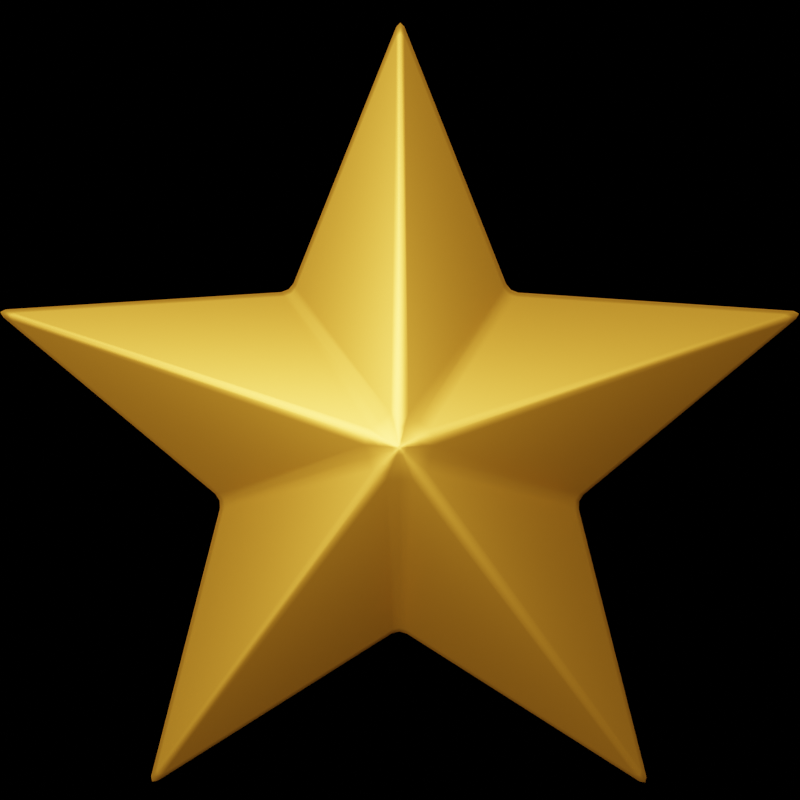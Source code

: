 # Source: star.blend  (saved by Blender 3.5.10; exported with 4.5.12 LTS)
import bpy
from mathutils import Matrix  # noqa: F401  (used for matrix-valued properties, if any)

bpy.ops.wm.read_factory_settings(use_empty=True)
scene = bpy.context.scene
scene.name = 'Scene'

# ---- materials (node trees are filled in below, after node groups)
mat_star_001 = bpy.data.materials.new('Star.001')
mat_star_001.use_transparent_shadow = False

# ---- material node trees
mat_star_001.use_nodes = True; mat_star_001.node_tree.nodes.clear()
_N = mat_star_001.node_tree.nodes; _L = mat_star_001.node_tree.links
n0 = _N.new('ShaderNodeBsdfPrincipled'); n0.name = 'Principled BSDF'; n0.location = (10, 300)
n0.distribution = 'GGX'
n0.subsurface_method = 'RANDOM_WALK_SKIN'
n0.inputs[0].default_value = (0.8, 0.3222, 0.0288, 1.0)
n0.inputs[1].default_value = 1.0
n0.inputs[3].default_value = 1.45
n0.inputs[13].default_value = 0.15
n0.inputs[27].default_value = (0.0, 0.0, 0.0, 1.0)
n0.inputs[28].default_value = 1.0
n1 = _N.new('ShaderNodeOutputMaterial'); n1.name = 'Material Output'; n1.location = (300, 300)
_L.new(n0.outputs[0], n1.inputs[0])
n1.is_active_output = True

# ---- world
world_world = bpy.data.worlds.new('World'); scene.world = world_world
world_world.use_nodes = True; world_world.node_tree.nodes.clear()
_N = world_world.node_tree.nodes; _L = world_world.node_tree.links
n0 = _N.new('ShaderNodeOutputWorld'); n0.name = 'World Output'; n0.location = (300, 300)
n1 = _N.new('ShaderNodeBackground'); n1.name = 'Background'; n1.location = (10, 300)
n1.inputs[0].default_value = (0.0, 0.0, 0.0, 0.0)
_L.new(n1.outputs[0], n0.inputs[0])
n0.is_active_output = True
world_world.color = (0.05088, 0.05088, 0.05088)
world_world.use_sun_shadow = False
world_world.sun_shadow_jitter_overblur = 0.0

# ---- cameras
cam_camera = bpy.data.cameras.new('Camera')
cam_camera.ortho_scale = 0.6
cam_camera.display_size = 1.03

# ---- lights
light_point = bpy.data.lights.new('Point', 'POINT')
light_point.transmission_factor = 0.0
light_point.energy = 5000.0
light_point.shadow_soft_size = 2.0
light_point.shadow_maximum_resolution = 0.006
light_point.use_absolute_resolution = True

# ---- meshes
me_star = bpy.data.meshes.new('Star')
me_star.from_pydata([(4.625e-08, 5.879e-08, -0.3194), (-0.004862, -0.003533, -0.3192), (-0.00601, 5.854e-08, -0.3192), (-0.004862, 0.003533, -0.3192), (-0.001857, 0.005716, -0.3192), (0.001857, 0.005716, -0.3192), (0.004862, 0.003533, -0.3192), (0.00601, 5.901e-08, -0.3192), (0.004862, -0.003533, -0.3192), (0.001857, -0.005716, -0.3192), (-0.001857, -0.005716, -0.3192), (-0.003533, -0.004862, -0.3192), (-0.005716, -0.001857, -0.3192), (-0.005716, 0.001857, -0.3192), (-0.003533, 0.004862, -0.3192), (4.584e-08, 0.00601, -0.3192), (0.003533, 0.004862, -0.3192), (0.005716, 0.001857, -0.3192), (0.005716, -0.001857, -0.3192), (0.003533, -0.004862, -0.3192), (4.633e-08, -0.00601, -0.3192), (-0.0009587, -0.002951, -0.3193), (-0.001824, -0.00251, -0.3193), (-0.00251, -0.001824, -0.3193), (-0.002951, -0.0009587, -0.3193), (-0.003102, 5.876e-08, -0.3193), (-0.002951, 0.0009588, -0.3193), (-0.00251, 0.001824, -0.3193), (-0.001824, 0.00251, -0.3193), (-0.0009587, 0.002951, -0.3193), (4.607e-08, 0.003103, -0.3193), (0.0009588, 0.002951, -0.3193), (0.001824, 0.00251, -0.3193), (0.00251, 0.001824, -0.3193), (0.002951, 0.0009588, -0.3193), (0.003103, 5.941e-08, -0.3193), (0.002951, -0.0009587, -0.3193), (0.00251, -0.001824, -0.3193), (0.001824, -0.00251, -0.3193), (0.0009588, -0.002951, -0.3193), (4.616e-08, -0.003102, -0.3193), (-0.005413, -0.01666, -0.317), (-0.02483, -0.07643, -0.3034), (-0.01512, -0.04655, -0.3102), (-0.04397, -0.06933, -0.2956), (-0.009648, -0.01513, -0.3162), (-0.0266, -0.04259, -0.3067), (-0.06072, -0.04411, -0.2899), (-0.01333, -0.009682, -0.3156), (-0.03707, -0.02693, -0.3039), (-0.07953, -0.02039, -0.2956), (-0.01737, -0.004499, -0.3162), (-0.04872, -0.01213, -0.3067), (-0.08036, 5.927e-08, -0.3034), (-0.01752, 5.814e-08, -0.317), (-0.04894, 5.871e-08, -0.3102), (-0.07953, 0.02039, -0.2956), (-0.01737, 0.004499, -0.3162), (-0.04872, 0.01213, -0.3067), (-0.06072, 0.04411, -0.2899), (-0.01333, 0.009682, -0.3156), (-0.03707, 0.02693, -0.3039), (-0.04397, 0.06933, -0.2956), (-0.009648, 0.01513, -0.3162), (-0.0266, 0.04259, -0.3067), (-0.02483, 0.07643, -0.3034), (-0.005413, 0.01666, -0.317), (-0.01512, 0.04655, -0.3102), (-0.005181, 0.08193, -0.2956), (-0.00109, 0.01791, -0.3162), (-0.003517, 0.05009, -0.3067), (0.02319, 0.07138, -0.2899), (0.00509, 0.01567, -0.3156), (0.01416, 0.04358, -0.3039), (0.05235, 0.06324, -0.2956), (0.01141, 0.01385, -0.3162), (0.03229, 0.03846, -0.3067), (0.06502, 0.04724, -0.3034), (0.01417, 0.0103, -0.317), (0.03959, 0.02877, -0.3102), (0.07632, 0.03025, -0.2956), (0.0167, 0.006573, -0.3162), (0.04655, 0.01882, -0.3067), (0.07505, 5.542e-08, -0.2899), (0.01647, 5.816e-08, -0.3156), (0.04582, 5.637e-08, -0.3039), (0.07632, -0.03025, -0.2956), (0.0167, -0.006573, -0.3162), (0.04655, -0.01882, -0.3067), (0.06502, -0.04724, -0.3034), (0.01417, -0.0103, -0.317), (0.03959, -0.02877, -0.3102), (0.05235, -0.06324, -0.2956), (0.01141, -0.01385, -0.3162), (0.03229, -0.03846, -0.3067), (0.02319, -0.07138, -0.2899), (0.00509, -0.01567, -0.3156), (0.01416, -0.04358, -0.3039), (-0.005181, -0.08193, -0.2956), (-0.00109, -0.01791, -0.3162), (-0.003517, -0.05009, -0.3067), (-0.372, -0.2946, -0.03902), (-0.3864, -0.3045, -2.98e-07), (-0.3822, -0.3016, -0.02405), (-0.409, -0.2734, -2.98e-07), (-0.3952, -0.2627, -0.03902), (-0.405, -0.2703, -0.02405), (-0.3792, -0.2755, -0.039), (-0.3937, -0.286, -2.98e-07), (-0.3894, -0.2829, -0.02404), (-1.03, -0.01072, -0.03871), (-1.07, -0.01028, -1.788e-07), (-1.058, -0.01042, -0.02396), (-1.07, 0.01028, -1.788e-07), (-1.03, 0.01072, -0.03871), (-1.058, 0.01042, -0.02396), (-1.081, 1.122e-07, -1.788e-07), (-1.041, 1.177e-07, -0.03877), (-1.069, 1.173e-07, -0.02398), (-0.3952, 0.2627, -0.03902), (-0.409, 0.2734, -2.98e-08), (-0.405, 0.2703, -0.02405), (-0.3864, 0.3045, -2.98e-08), (-0.372, 0.2946, -0.03902), (-0.3822, 0.3016, -0.02405), (-0.3792, 0.2755, -0.039), (-0.3937, 0.286, -2.98e-08), (-0.3894, 0.2829, -0.02404), (0.1653, -0.4448, -0.03902), (0.1702, -0.4616, -3.874e-07), (0.1688, -0.4567, -0.02405), (0.1336, -0.4735, -3.874e-07), (0.1278, -0.457, -0.03902), (0.1319, -0.4687, -0.02405), (0.1449, -0.4458, -0.039), (0.1504, -0.4628, -3.874e-07), (0.1488, -0.4578, -0.02404), (-0.308, -0.9827, -0.03871), (-0.3209, -1.021, -6.557e-07), (-0.3171, -1.01, -0.02396), (-0.3405, -1.015, -6.557e-07), (-0.3284, -0.976, -0.03871), (-0.3369, -1.003, -0.02396), (-0.334, -1.028, -6.557e-07), (-0.3218, -0.9903, -0.03877), (-0.3304, -1.017, -0.02398), (0.4741, 0.01972, -0.03902), (0.4916, 0.01923, -1.788e-07), (0.4865, 0.01938, -0.02405), (0.4916, -0.01923, -1.788e-07), (0.4741, -0.01972, -0.03902), (0.4865, -0.01938, -0.02405), (0.4866, 3e-08, -1.788e-07), (0.4688, 3.747e-08, -0.039), (0.4814, 3.516e-08, -0.02404), (0.8394, -0.5966, -0.03871), (0.8718, -0.6207, -4.47e-07), (0.8623, -0.6136, -0.02396), (0.8597, -0.6373, -4.768e-07), (0.8268, -0.6139, -0.03871), (0.85, -0.6305, -0.02396), (0.8744, -0.6353, -4.47e-07), (0.8424, -0.612, -0.03877), (0.865, -0.6285, -0.02398), (0.1278, 0.457, -0.03902), (0.1336, 0.4735, 0.0), (0.1319, 0.4687, -0.02405), (0.1702, 0.4616, 0.0), (0.1653, 0.4448, -0.03902), (0.1688, 0.4567, -0.02405), (0.1449, 0.4458, -0.039), (0.1504, 0.4628, 0.0), (0.1488, 0.4578, -0.02404), (0.8268, 0.6139, -0.03871), (0.8597, 0.6373, 1.192e-07), (0.85, 0.6305, -0.02396), (0.8718, 0.6207, 8.941e-08), (0.8394, 0.5966, -0.03871), (0.8623, 0.6136, -0.02396), (0.8424, 0.612, -0.03877), (0.8744, 0.6353, 8.941e-08), (0.865, 0.6285, -0.02398), (-0.3284, 0.976, -0.03871), (-0.3405, 1.015, 2.682e-07), (-0.3369, 1.003, -0.02396), (-0.3209, 1.021, 2.682e-07), (-0.308, 0.9827, -0.03871), (-0.3171, 1.01, -0.02396), (-0.3218, 0.9903, -0.03877), (-0.334, 1.028, 2.682e-07), (-0.3304, 1.017, -0.02398), (4.625e-08, -9.515e-08, 0.3194), (-0.004862, -0.003533, 0.3192), (-0.00601, -9.529e-08, 0.3192), (-0.004862, 0.003533, 0.3192), (-0.001857, 0.005716, 0.3192), (0.001857, 0.005716, 0.3192), (0.004862, 0.003533, 0.3192), (0.00601, -9.483e-08, 0.3192), (0.004862, -0.003533, 0.3192), (0.001857, -0.005716, 0.3192), (-0.001857, -0.005716, 0.3192), (-0.003533, -0.004863, 0.3192), (-0.005716, -0.001857, 0.3192), (-0.005716, 0.001857, 0.3192), (-0.003533, 0.004862, 0.3192), (4.584e-08, 0.00601, 0.3192), (0.003533, 0.004862, 0.3192), (0.005716, 0.001857, 0.3192), (0.005716, -0.001857, 0.3192), (0.003533, -0.004863, 0.3192), (4.633e-08, -0.00601, 0.3192), (-0.0009587, -0.002951, 0.3193), (-0.001824, -0.00251, 0.3193), (-0.00251, -0.001824, 0.3193), (-0.002951, -0.0009588, 0.3193), (-0.003102, -9.512e-08, 0.3193), (-0.002951, 0.0009586, 0.3193), (-0.00251, 0.001824, 0.3193), (-0.001824, 0.00251, 0.3193), (-0.0009587, 0.002951, 0.3193), (4.607e-08, 0.003102, 0.3193), (0.0009588, 0.002951, 0.3193), (0.001824, 0.00251, 0.3193), (0.00251, 0.001824, 0.3193), (0.002951, 0.0009586, 0.3193), (0.003103, -9.448e-08, 0.3193), (0.002951, -0.0009588, 0.3193), (0.00251, -0.001824, 0.3193), (0.001824, -0.00251, 0.3193), (0.0009588, -0.002951, 0.3193), (4.616e-08, -0.003103, 0.3193), (-0.005413, -0.01666, 0.317), (-0.02483, -0.07643, 0.3034), (-0.01512, -0.04655, 0.3102), (-0.04397, -0.06933, 0.2956), (-0.009648, -0.01513, 0.3162), (-0.0266, -0.04259, 0.3067), (-0.06072, -0.04411, 0.2899), (-0.01333, -0.009682, 0.3156), (-0.03707, -0.02693, 0.3039), (-0.07953, -0.02039, 0.2956), (-0.01737, -0.004499, 0.3162), (-0.04872, -0.01213, 0.3067), (-0.08036, -8.696e-08, 0.3034), (-0.01752, -9.461e-08, 0.317), (-0.04894, -9.078e-08, 0.3102), (-0.07953, 0.02039, 0.2956), (-0.01737, 0.004499, 0.3162), (-0.04872, 0.01213, 0.3067), (-0.06072, 0.04411, 0.2899), (-0.01333, 0.009682, 0.3156), (-0.03707, 0.02693, 0.3039), (-0.04397, 0.06933, 0.2956), (-0.009648, 0.01513, 0.3162), (-0.0266, 0.04259, 0.3067), (-0.02483, 0.07643, 0.3034), (-0.005413, 0.01666, 0.317), (-0.01512, 0.04655, 0.3102), (-0.005181, 0.08193, 0.2956), (-0.00109, 0.01791, 0.3162), (-0.003517, 0.05009, 0.3067), (0.02319, 0.07138, 0.2899), (0.00509, 0.01567, 0.3156), (0.01416, 0.04358, 0.3039), (0.05235, 0.06324, 0.2956), (0.01141, 0.01385, 0.3162), (0.03229, 0.03846, 0.3067), (0.06502, 0.04724, 0.3034), (0.01417, 0.0103, 0.317), (0.03959, 0.02877, 0.3102), (0.07632, 0.03025, 0.2956), (0.0167, 0.006573, 0.3162), (0.04655, 0.01882, 0.3067), (0.07505, -8.428e-08, 0.2899), (0.01647, -9.395e-08, 0.3156), (0.04582, -9.009e-08, 0.3039), (0.07632, -0.03025, 0.2956), (0.0167, -0.006573, 0.3162), (0.04655, -0.01882, 0.3067), (0.06502, -0.04724, 0.3034), (0.01417, -0.0103, 0.317), (0.03959, -0.02877, 0.3102), (0.05235, -0.06324, 0.2956), (0.01141, -0.01385, 0.3162), (0.03229, -0.03846, 0.3067), (0.02319, -0.07138, 0.2899), (0.00509, -0.01567, 0.3156), (0.01416, -0.04358, 0.3039), (-0.005181, -0.08194, 0.2956), (-0.00109, -0.01791, 0.3162), (-0.003517, -0.05009, 0.3067), (-0.372, -0.2946, 0.03902), (-0.3822, -0.3016, 0.02405), (-0.3952, -0.2627, 0.03902), (-0.405, -0.2703, 0.02405), (-0.3792, -0.2755, 0.039), (-0.3894, -0.2829, 0.02404), (-1.03, -0.01072, 0.03871), (-1.058, -0.01042, 0.02396), (-1.03, 0.01072, 0.03871), (-1.058, 0.01042, 0.02396), (-1.041, 9.902e-08, 0.03877), (-1.069, 1.057e-07, 0.02398), (-0.3952, 0.2627, 0.03902), (-0.405, 0.2703, 0.02405), (-0.372, 0.2946, 0.03902), (-0.3822, 0.3016, 0.02405), (-0.3792, 0.2755, 0.039), (-0.3894, 0.2829, 0.02404), (0.1653, -0.4448, 0.03902), (0.1688, -0.4567, 0.02405), (0.1278, -0.457, 0.03902), (0.1319, -0.4687, 0.02405), (0.1449, -0.4458, 0.039), (0.1488, -0.4578, 0.02404), (-0.308, -0.9827, 0.03871), (-0.3171, -1.01, 0.02396), (-0.3284, -0.976, 0.03871), (-0.3369, -1.003, 0.02396), (-0.3218, -0.9903, 0.03877), (-0.3304, -1.017, 0.02397), (0.4741, 0.01972, 0.03902), (0.4865, 0.01938, 0.02405), (0.4741, -0.01972, 0.03902), (0.4865, -0.01938, 0.02405), (0.4688, 1.867e-08, 0.039), (0.4814, 2.358e-08, 0.02404), (0.8394, -0.5966, 0.03871), (0.8623, -0.6136, 0.02396), (0.8268, -0.6139, 0.03871), (0.85, -0.6305, 0.02396), (0.8424, -0.612, 0.03877), (0.865, -0.6285, 0.02397), (0.1278, 0.457, 0.03902), (0.1319, 0.4687, 0.02405), (0.1653, 0.4448, 0.03902), (0.1688, 0.4567, 0.02405), (0.1449, 0.4458, 0.039), (0.1488, 0.4578, 0.02404), (0.8268, 0.6139, 0.03871), (0.85, 0.6305, 0.02396), (0.8394, 0.5966, 0.03871), (0.8623, 0.6136, 0.02396), (0.8424, 0.612, 0.03877), (0.865, 0.6285, 0.02398), (-0.3284, 0.976, 0.03871), (-0.3369, 1.003, 0.02396), (-0.308, 0.9827, 0.03871), (-0.3171, 1.01, 0.02396), (-0.3218, 0.9903, 0.03877), (-0.3304, 1.017, 0.02398)], [], [(123, 62, 59, 125), (20, 9, 96, 99), (18, 7, 84, 87), (16, 5, 72, 75), (132, 98, 95, 134), (134, 95, 92, 128), (53, 117, 114, 56), (150, 86, 83, 153), (168, 74, 71, 170), (170, 71, 68, 164), (110, 50, 105), (153, 83, 80, 146), (137, 98, 132), (128, 92, 159), (119, 56, 114), (155, 86, 150), (146, 80, 177), (101, 44, 141), (173, 74, 168), (164, 68, 186), (182, 62, 123), (2, 12, 51, 54), (13, 2, 54, 57), (3, 13, 57, 60), (4, 14, 63, 66), (14, 3, 60, 63), (10, 20, 99, 41), (8, 18, 87, 90), (19, 8, 90, 93), (9, 19, 93, 96), (6, 16, 75, 78), (17, 6, 78, 81), (7, 17, 81, 84), (15, 4, 66, 69), (5, 15, 69, 72), (105, 50, 47, 107), (107, 47, 44, 101), (65, 188, 186, 68), (188, 65, 62, 182), (125, 59, 56, 119), (144, 141, 44, 42), (98, 137, 144, 42), (155, 162, 89, 86), (89, 162, 159, 92), (110, 117, 53, 50), (179, 77, 74, 173), (77, 179, 177, 80), (12, 1, 48, 51), (1, 11, 45, 48), (0, 21, 22), (0, 22, 23), (0, 23, 24), (0, 24, 25), (0, 25, 26), (0, 26, 27), (0, 27, 28), (0, 28, 29), (0, 29, 30), (0, 30, 31), (0, 31, 32), (0, 32, 33), (0, 33, 34), (0, 34, 35), (0, 35, 36), (0, 36, 37), (0, 37, 38), (0, 38, 39), (0, 39, 40), (0, 40, 21), (22, 21, 10, 11), (23, 22, 11, 1), (24, 23, 1, 12), (25, 24, 12, 2), (26, 25, 2, 13), (27, 26, 13, 3), (28, 27, 3, 14), (29, 28, 14, 4), (30, 29, 4, 15), (31, 30, 15, 5), (32, 31, 5, 16), (33, 32, 16, 6), (34, 33, 6, 17), (35, 34, 17, 7), (36, 35, 7, 18), (37, 36, 18, 8), (38, 37, 8, 19), (39, 38, 19, 9), (40, 39, 9, 20), (21, 40, 20, 10), (42, 44, 46, 43), (43, 46, 45, 41), (44, 47, 49, 46), (46, 49, 48, 45), (47, 50, 52, 49), (49, 52, 51, 48), (50, 53, 55, 52), (52, 55, 54, 51), (53, 56, 58, 55), (55, 58, 57, 54), (56, 59, 61, 58), (58, 61, 60, 57), (59, 62, 64, 61), (61, 64, 63, 60), (62, 65, 67, 64), (64, 67, 66, 63), (65, 68, 70, 67), (67, 70, 69, 66), (68, 71, 73, 70), (70, 73, 72, 69), (71, 74, 76, 73), (73, 76, 75, 72), (74, 77, 79, 76), (76, 79, 78, 75), (77, 80, 82, 79), (79, 82, 81, 78), (80, 83, 85, 82), (82, 85, 84, 81), (83, 86, 88, 85), (85, 88, 87, 84), (86, 89, 91, 88), (88, 91, 90, 87), (89, 92, 94, 91), (91, 94, 93, 90), (92, 95, 97, 94), (94, 97, 96, 93), (95, 98, 100, 97), (97, 100, 99, 96), (98, 42, 43, 100), (100, 43, 41, 99), (11, 10, 41, 45), (126, 122, 124, 127), (127, 124, 123, 125), (120, 126, 127, 121), (121, 127, 125, 119), (111, 116, 118, 112), (112, 118, 117, 110), (116, 113, 115, 118), (118, 115, 114, 117), (135, 131, 133, 136), (136, 133, 132, 134), (129, 135, 136, 130), (130, 136, 134, 128), (156, 161, 163, 157), (157, 163, 162, 155), (161, 158, 160, 163), (163, 160, 159, 162), (108, 104, 106, 109), (109, 106, 105, 107), (102, 108, 109, 103), (103, 109, 107, 101), (138, 143, 145, 139), (139, 145, 144, 137), (143, 140, 142, 145), (145, 142, 141, 144), (189, 185, 187, 190), (190, 187, 186, 188), (183, 189, 190, 184), (184, 190, 188, 182), (147, 152, 154, 148), (148, 154, 153, 146), (152, 149, 151, 154), (154, 151, 150, 153), (171, 167, 169, 172), (172, 169, 168, 170), (165, 171, 172, 166), (166, 172, 170, 164), (180, 176, 178, 181), (181, 178, 177, 179), (174, 180, 181, 175), (175, 181, 179, 173), (140, 102, 103, 142), (142, 103, 101, 141), (104, 111, 112, 106), (106, 112, 110, 105), (113, 120, 121, 115), (115, 121, 119, 114), (122, 183, 184, 124), (124, 184, 182, 123), (131, 138, 139, 133), (133, 139, 137, 132), (158, 129, 130, 160), (160, 130, 128, 159), (149, 156, 157, 151), (151, 157, 155, 150), (176, 147, 148, 178), (178, 148, 146, 177), (167, 174, 175, 169), (169, 175, 173, 168), (185, 165, 166, 187), (187, 166, 164, 186), (306, 308, 250, 253), (211, 290, 287, 200), (209, 278, 275, 198), (207, 266, 263, 196), (312, 314, 286, 289), (314, 310, 283, 286), (244, 247, 300, 302), (324, 326, 274, 277), (336, 338, 262, 265), (338, 334, 259, 262), (298, 294, 241), (326, 322, 271, 274), (316, 312, 289), (310, 330, 283), (304, 300, 247), (328, 324, 277), (322, 342, 271), (292, 318, 235), (340, 336, 265), (334, 348, 259), (346, 306, 253), (193, 245, 242, 203), (204, 248, 245, 193), (194, 251, 248, 204), (195, 257, 254, 205), (205, 254, 251, 194), (201, 232, 290, 211), (199, 281, 278, 209), (210, 284, 281, 199), (200, 287, 284, 210), (197, 269, 266, 207), (208, 272, 269, 197), (198, 275, 272, 208), (206, 260, 257, 195), (196, 263, 260, 206), (294, 296, 238, 241), (296, 292, 235, 238), (256, 259, 348, 350), (350, 346, 253, 256), (308, 304, 247, 250), (320, 233, 235, 318), (289, 233, 320, 316), (328, 277, 280, 332), (280, 283, 330, 332), (298, 241, 244, 302), (344, 340, 265, 268), (268, 271, 342, 344), (203, 242, 239, 192), (192, 239, 236, 202), (191, 213, 212), (191, 214, 213), (191, 215, 214), (191, 216, 215), (191, 217, 216), (191, 218, 217), (191, 219, 218), (191, 220, 219), (191, 221, 220), (191, 222, 221), (191, 223, 222), (191, 224, 223), (191, 225, 224), (191, 226, 225), (191, 227, 226), (191, 228, 227), (191, 229, 228), (191, 230, 229), (191, 231, 230), (191, 212, 231), (213, 202, 201, 212), (214, 192, 202, 213), (215, 203, 192, 214), (216, 193, 203, 215), (217, 204, 193, 216), (218, 194, 204, 217), (219, 205, 194, 218), (220, 195, 205, 219), (221, 206, 195, 220), (222, 196, 206, 221), (223, 207, 196, 222), (224, 197, 207, 223), (225, 208, 197, 224), (226, 198, 208, 225), (227, 209, 198, 226), (228, 199, 209, 227), (229, 210, 199, 228), (230, 200, 210, 229), (231, 211, 200, 230), (212, 201, 211, 231), (233, 234, 237, 235), (234, 232, 236, 237), (235, 237, 240, 238), (237, 236, 239, 240), (238, 240, 243, 241), (240, 239, 242, 243), (241, 243, 246, 244), (243, 242, 245, 246), (244, 246, 249, 247), (246, 245, 248, 249), (247, 249, 252, 250), (249, 248, 251, 252), (250, 252, 255, 253), (252, 251, 254, 255), (253, 255, 258, 256), (255, 254, 257, 258), (256, 258, 261, 259), (258, 257, 260, 261), (259, 261, 264, 262), (261, 260, 263, 264), (262, 264, 267, 265), (264, 263, 266, 267), (265, 267, 270, 268), (267, 266, 269, 270), (268, 270, 273, 271), (270, 269, 272, 273), (271, 273, 276, 274), (273, 272, 275, 276), (274, 276, 279, 277), (276, 275, 278, 279), (277, 279, 282, 280), (279, 278, 281, 282), (280, 282, 285, 283), (282, 281, 284, 285), (283, 285, 288, 286), (285, 284, 287, 288), (286, 288, 291, 289), (288, 287, 290, 291), (289, 291, 234, 233), (291, 290, 232, 234), (202, 236, 232, 201), (126, 309, 307, 122), (309, 308, 306, 307), (120, 305, 309, 126), (305, 304, 308, 309), (111, 299, 303, 116), (299, 298, 302, 303), (116, 303, 301, 113), (303, 302, 300, 301), (135, 315, 313, 131), (315, 314, 312, 313), (129, 311, 315, 135), (311, 310, 314, 315), (156, 329, 333, 161), (329, 328, 332, 333), (161, 333, 331, 158), (333, 332, 330, 331), (108, 297, 295, 104), (297, 296, 294, 295), (102, 293, 297, 108), (293, 292, 296, 297), (138, 317, 321, 143), (317, 316, 320, 321), (143, 321, 319, 140), (321, 320, 318, 319), (189, 351, 349, 185), (351, 350, 348, 349), (183, 347, 351, 189), (347, 346, 350, 351), (147, 323, 327, 152), (323, 322, 326, 327), (152, 327, 325, 149), (327, 326, 324, 325), (171, 339, 337, 167), (339, 338, 336, 337), (165, 335, 339, 171), (335, 334, 338, 339), (180, 345, 343, 176), (345, 344, 342, 343), (174, 341, 345, 180), (341, 340, 344, 345), (140, 319, 293, 102), (319, 318, 292, 293), (104, 295, 299, 111), (295, 294, 298, 299), (113, 301, 305, 120), (301, 300, 304, 305), (122, 307, 347, 183), (307, 306, 346, 347), (131, 313, 317, 138), (313, 312, 316, 317), (158, 331, 311, 129), (331, 330, 310, 311), (149, 325, 329, 156), (325, 324, 328, 329), (176, 343, 323, 147), (343, 342, 322, 323), (167, 337, 341, 174), (337, 336, 340, 341), (185, 349, 335, 165), (349, 348, 334, 335)])
me_star.polygons.foreach_set('use_smooth', [True] * 380)
_uv = me_star.uv_layers.new(name='UVMap')
_uv.uv.foreach_set('vector', [0.5333, 0.764, 0.6538, 0.7211, 0.6566, 0.7301, 0.5363, 0.769, 0.6808, 0.7237, 0.6811, 0.7232, 0.6842, 0.7242, 0.6836, 0.7261, 0.6808, 0.7216, 0.6804, 0.7212, 0.6824, 0.7186, 0.684, 0.7197, 0.6788, 0.721, 0.6783, 0.7212, 0.6764, 0.7186, 0.678, 0.7174, 0.8218, 0.7746, 0.6991, 0.739, 0.7022, 0.7301, 0.8223, 0.7689, 0.8223, 0.7689, 0.7022, 0.7301, 0.705, 0.7212, 0.8251, 0.7639, 0.6648, 0.7427, 0.498, 0.9723, 0.4978, 0.9682, 0.6596, 0.7389, 0.7728, 0.6036, 0.701, 0.7089, 0.6935, 0.7032, 0.7675, 0.6013, 0.5951, 0.5968, 0.6729, 0.6978, 0.6652, 0.7033, 0.5912, 0.6011, 0.5912, 0.6011, 0.6652, 0.7033, 0.6577, 0.7089, 0.5859, 0.6033, 0.5021, 0.9713, 0.67, 0.7465, 0.6738, 0.8743, 0.7675, 0.6013, 0.6935, 0.7032, 0.6858, 0.6978, 0.7637, 0.597, 0.8617, 0.968, 0.6991, 0.739, 0.8218, 0.7746, 0.8251, 0.7639, 0.705, 0.7212, 0.9698, 0.6307, 0.5369, 0.7748, 0.6596, 0.7389, 0.4978, 0.9682, 0.9681, 0.6257, 0.701, 0.7089, 0.7728, 0.6036, 0.7637, 0.597, 0.6858, 0.6978, 0.6822, 0.4181, 0.6852, 0.8743, 0.6887, 0.7465, 0.8574, 0.9712, 0.677, 0.4181, 0.6729, 0.6978, 0.5951, 0.5968, 0.5859, 0.6033, 0.6577, 0.7089, 0.3896, 0.6252, 0.388, 0.6302, 0.6538, 0.7211, 0.5333, 0.764, 0.6783, 0.7241, 0.6788, 0.7244, 0.6774, 0.7278, 0.6762, 0.727, 0.6779, 0.7237, 0.6783, 0.7241, 0.6762, 0.727, 0.6751, 0.7262, 0.6777, 0.7232, 0.6779, 0.7237, 0.6751, 0.7262, 0.6745, 0.7242, 0.6777, 0.7221, 0.6776, 0.7227, 0.6739, 0.7223, 0.6743, 0.721, 0.6776, 0.7227, 0.6777, 0.7232, 0.6745, 0.7242, 0.6739, 0.7223, 0.6804, 0.7241, 0.6808, 0.7237, 0.6836, 0.7261, 0.6825, 0.727, 0.6811, 0.7221, 0.6808, 0.7216, 0.684, 0.7197, 0.6844, 0.721, 0.6812, 0.7227, 0.6811, 0.7221, 0.6844, 0.721, 0.6848, 0.7223, 0.6811, 0.7232, 0.6812, 0.7227, 0.6848, 0.7223, 0.6842, 0.7242, 0.6794, 0.7209, 0.6788, 0.721, 0.678, 0.7174, 0.6794, 0.7173, 0.6799, 0.721, 0.6794, 0.7209, 0.6794, 0.7173, 0.6807, 0.7174, 0.6804, 0.7212, 0.6799, 0.721, 0.6807, 0.7174, 0.6824, 0.7186, 0.6779, 0.7216, 0.6777, 0.7221, 0.6743, 0.721, 0.6747, 0.7197, 0.6783, 0.7212, 0.6779, 0.7216, 0.6747, 0.7197, 0.6764, 0.7186, 0.6738, 0.8743, 0.67, 0.7465, 0.6794, 0.7466, 0.6795, 0.873, 0.6795, 0.873, 0.6794, 0.7466, 0.6887, 0.7465, 0.6852, 0.8743, 0.6559, 0.7151, 0.3857, 0.6267, 0.3896, 0.6252, 0.6577, 0.7089, 0.3857, 0.6267, 0.6559, 0.7151, 0.6538, 0.7211, 0.388, 0.6302, 0.5363, 0.769, 0.6566, 0.7301, 0.6596, 0.7389, 0.5369, 0.7748, 0.8615, 0.9722, 0.8574, 0.9712, 0.6887, 0.7465, 0.6939, 0.7427, 0.6991, 0.739, 0.8617, 0.968, 0.8615, 0.9722, 0.6939, 0.7427, 0.9681, 0.6257, 0.972, 0.6272, 0.7029, 0.715, 0.701, 0.7089, 0.7029, 0.715, 0.972, 0.6272, 0.9698, 0.6307, 0.705, 0.7212, 0.5021, 0.9713, 0.498, 0.9723, 0.6648, 0.7427, 0.67, 0.7465, 0.6796, 0.4149, 0.6793, 0.6979, 0.6729, 0.6978, 0.677, 0.4181, 0.6793, 0.6979, 0.6796, 0.4149, 0.6822, 0.4181, 0.6858, 0.6978, 0.6788, 0.7244, 0.6794, 0.7245, 0.6794, 0.7277, 0.6774, 0.7278, 0.6794, 0.7245, 0.6799, 0.7244, 0.6814, 0.7278, 0.6794, 0.7277, 0.6794, 0.7227, 0.6799, 0.7234, 0.6797, 0.7236, 0.6794, 0.7227, 0.6797, 0.7236, 0.6794, 0.7236, 0.6794, 0.7227, 0.6794, 0.7236, 0.6791, 0.7236, 0.6794, 0.7227, 0.6791, 0.7236, 0.6788, 0.7234, 0.6794, 0.7227, 0.6788, 0.7234, 0.6786, 0.7232, 0.6794, 0.7227, 0.6786, 0.7232, 0.6785, 0.723, 0.6794, 0.7227, 0.6785, 0.723, 0.6784, 0.7227, 0.6794, 0.7227, 0.6784, 0.7227, 0.6785, 0.7224, 0.6794, 0.7227, 0.6785, 0.7224, 0.6786, 0.7221, 0.6794, 0.7227, 0.6786, 0.7221, 0.6788, 0.7219, 0.6794, 0.7227, 0.6788, 0.7219, 0.6791, 0.7218, 0.6794, 0.7227, 0.6791, 0.7218, 0.6794, 0.7217, 0.6794, 0.7227, 0.6794, 0.7217, 0.6797, 0.7218, 0.6794, 0.7227, 0.6797, 0.7218, 0.6799, 0.7219, 0.6794, 0.7227, 0.6799, 0.7219, 0.6801, 0.7221, 0.6794, 0.7227, 0.6801, 0.7221, 0.6803, 0.7224, 0.6794, 0.7227, 0.6803, 0.7224, 0.6803, 0.7227, 0.6794, 0.7227, 0.6803, 0.7227, 0.6803, 0.723, 0.6794, 0.7227, 0.6803, 0.723, 0.6801, 0.7232, 0.6794, 0.7227, 0.6801, 0.7232, 0.6799, 0.7234, 0.6797, 0.7236, 0.6799, 0.7234, 0.6804, 0.7241, 0.6799, 0.7244, 0.6794, 0.7236, 0.6797, 0.7236, 0.6799, 0.7244, 0.6794, 0.7245, 0.6791, 0.7236, 0.6794, 0.7236, 0.6794, 0.7245, 0.6788, 0.7244, 0.6788, 0.7234, 0.6791, 0.7236, 0.6788, 0.7244, 0.6783, 0.7241, 0.6786, 0.7232, 0.6788, 0.7234, 0.6783, 0.7241, 0.6779, 0.7237, 0.6785, 0.723, 0.6786, 0.7232, 0.6779, 0.7237, 0.6777, 0.7232, 0.6784, 0.7227, 0.6785, 0.723, 0.6777, 0.7232, 0.6776, 0.7227, 0.6785, 0.7224, 0.6784, 0.7227, 0.6776, 0.7227, 0.6777, 0.7221, 0.6786, 0.7221, 0.6785, 0.7224, 0.6777, 0.7221, 0.6779, 0.7216, 0.6788, 0.7219, 0.6786, 0.7221, 0.6779, 0.7216, 0.6783, 0.7212, 0.6791, 0.7218, 0.6788, 0.7219, 0.6783, 0.7212, 0.6788, 0.721, 0.6794, 0.7217, 0.6791, 0.7218, 0.6788, 0.721, 0.6794, 0.7209, 0.6797, 0.7218, 0.6794, 0.7217, 0.6794, 0.7209, 0.6799, 0.721, 0.6799, 0.7219, 0.6797, 0.7218, 0.6799, 0.721, 0.6804, 0.7212, 0.6801, 0.7221, 0.6799, 0.7219, 0.6804, 0.7212, 0.6808, 0.7216, 0.6803, 0.7224, 0.6801, 0.7221, 0.6808, 0.7216, 0.6811, 0.7221, 0.6803, 0.7227, 0.6803, 0.7224, 0.6811, 0.7221, 0.6812, 0.7227, 0.6803, 0.723, 0.6803, 0.7227, 0.6812, 0.7227, 0.6811, 0.7232, 0.6801, 0.7232, 0.6803, 0.723, 0.6811, 0.7232, 0.6808, 0.7237, 0.6799, 0.7234, 0.6801, 0.7232, 0.6808, 0.7237, 0.6804, 0.7241, 0.6939, 0.7427, 0.6887, 0.7465, 0.6852, 0.7371, 0.6882, 0.7348, 0.6882, 0.7348, 0.6852, 0.7371, 0.6814, 0.7278, 0.6825, 0.727, 0.6887, 0.7465, 0.6794, 0.7466, 0.6794, 0.7371, 0.6852, 0.7371, 0.6852, 0.7371, 0.6794, 0.7371, 0.6794, 0.7277, 0.6814, 0.7278, 0.6794, 0.7466, 0.67, 0.7465, 0.6736, 0.7371, 0.6794, 0.7371, 0.6794, 0.7371, 0.6736, 0.7371, 0.6774, 0.7278, 0.6794, 0.7277, 0.67, 0.7465, 0.6648, 0.7427, 0.6705, 0.7348, 0.6736, 0.7371, 0.6736, 0.7371, 0.6705, 0.7348, 0.6762, 0.727, 0.6774, 0.7278, 0.6648, 0.7427, 0.6596, 0.7389, 0.6674, 0.7327, 0.6705, 0.7348, 0.6705, 0.7348, 0.6674, 0.7327, 0.6751, 0.7262, 0.6762, 0.727, 0.6596, 0.7389, 0.6566, 0.7301, 0.6656, 0.7271, 0.6674, 0.7327, 0.6674, 0.7327, 0.6656, 0.7271, 0.6745, 0.7242, 0.6751, 0.7262, 0.6566, 0.7301, 0.6538, 0.7211, 0.6638, 0.7216, 0.6656, 0.7271, 0.6656, 0.7271, 0.6638, 0.7216, 0.6739, 0.7223, 0.6745, 0.7242, 0.6538, 0.7211, 0.6559, 0.7151, 0.6651, 0.718, 0.6638, 0.7216, 0.6638, 0.7216, 0.6651, 0.718, 0.6743, 0.721, 0.6739, 0.7223, 0.6559, 0.7151, 0.6577, 0.7089, 0.6662, 0.7144, 0.6651, 0.718, 0.6651, 0.718, 0.6662, 0.7144, 0.6747, 0.7197, 0.6743, 0.721, 0.6577, 0.7089, 0.6652, 0.7033, 0.6709, 0.711, 0.6662, 0.7144, 0.6662, 0.7144, 0.6709, 0.711, 0.6764, 0.7186, 0.6747, 0.7197, 0.6652, 0.7033, 0.6729, 0.6978, 0.6756, 0.7076, 0.6709, 0.711, 0.6709, 0.711, 0.6756, 0.7076, 0.678, 0.7174, 0.6764, 0.7186, 0.6729, 0.6978, 0.6793, 0.6979, 0.6794, 0.7076, 0.6756, 0.7076, 0.6756, 0.7076, 0.6794, 0.7076, 0.6794, 0.7173, 0.678, 0.7174, 0.6793, 0.6979, 0.6858, 0.6978, 0.6832, 0.7075, 0.6794, 0.7076, 0.6794, 0.7076, 0.6832, 0.7075, 0.6807, 0.7174, 0.6794, 0.7173, 0.6858, 0.6978, 0.6935, 0.7032, 0.6879, 0.711, 0.6832, 0.7075, 0.6832, 0.7075, 0.6879, 0.711, 0.6824, 0.7186, 0.6807, 0.7174, 0.6935, 0.7032, 0.701, 0.7089, 0.6926, 0.7144, 0.6879, 0.711, 0.6879, 0.711, 0.6926, 0.7144, 0.684, 0.7197, 0.6824, 0.7186, 0.701, 0.7089, 0.7029, 0.715, 0.6937, 0.718, 0.6926, 0.7144, 0.6926, 0.7144, 0.6937, 0.718, 0.6844, 0.721, 0.684, 0.7197, 0.7029, 0.715, 0.705, 0.7212, 0.6949, 0.7216, 0.6937, 0.718, 0.6937, 0.718, 0.6949, 0.7216, 0.6848, 0.7223, 0.6844, 0.721, 0.705, 0.7212, 0.7022, 0.7301, 0.6931, 0.7271, 0.6949, 0.7216, 0.6949, 0.7216, 0.6931, 0.7271, 0.6842, 0.7242, 0.6848, 0.7223, 0.7022, 0.7301, 0.6991, 0.739, 0.6913, 0.7327, 0.6931, 0.7271, 0.6931, 0.7271, 0.6913, 0.7327, 0.6836, 0.7261, 0.6842, 0.7242, 0.6991, 0.739, 0.6939, 0.7427, 0.6882, 0.7348, 0.6913, 0.7327, 0.6913, 0.7327, 0.6882, 0.7348, 0.6825, 0.727, 0.6836, 0.7261, 0.6799, 0.7244, 0.6804, 0.7241, 0.6825, 0.727, 0.6814, 0.7278, 0.5272, 0.772, 0.5248, 0.7684, 0.5289, 0.7657, 0.5317, 0.7706, 0.5317, 0.7706, 0.5289, 0.7657, 0.5333, 0.764, 0.5363, 0.769, 0.5274, 0.7764, 0.5272, 0.772, 0.5317, 0.7706, 0.5323, 0.7761, 0.5323, 0.7761, 0.5317, 0.7706, 0.5363, 0.769, 0.5369, 0.7748, 0.4955, 0.984, 0.4902, 0.9832, 0.4936, 0.9784, 0.4972, 0.9782, 0.4972, 0.9782, 0.4936, 0.9784, 0.498, 0.9723, 0.5021, 0.9713, 0.4902, 0.9832, 0.4878, 0.9783, 0.4927, 0.975, 0.4936, 0.9784, 0.4936, 0.9784, 0.4927, 0.975, 0.4978, 0.9682, 0.498, 0.9723, 0.8313, 0.7717, 0.8313, 0.776, 0.8264, 0.7758, 0.8269, 0.7703, 0.8269, 0.7703, 0.8264, 0.7758, 0.8218, 0.7746, 0.8223, 0.7689, 0.8337, 0.7681, 0.8313, 0.7717, 0.8269, 0.7703, 0.8296, 0.7655, 0.8296, 0.7655, 0.8269, 0.7703, 0.8223, 0.7689, 0.8251, 0.7639, 0.9808, 0.6193, 0.9847, 0.6231, 0.9791, 0.6249, 0.9761, 0.623, 0.9761, 0.623, 0.9791, 0.6249, 0.972, 0.6272, 0.9681, 0.6257, 0.9847, 0.6231, 0.9838, 0.6284, 0.9779, 0.6282, 0.9791, 0.6249, 0.9791, 0.6249, 0.9779, 0.6282, 0.9698, 0.6307, 0.972, 0.6272, 0.6795, 0.8826, 0.6753, 0.8838, 0.674, 0.879, 0.6795, 0.8779, 0.6795, 0.8779, 0.674, 0.879, 0.6738, 0.8743, 0.6795, 0.873, 0.6837, 0.8838, 0.6795, 0.8826, 0.6795, 0.8779, 0.685, 0.879, 0.685, 0.879, 0.6795, 0.8779, 0.6795, 0.873, 0.6852, 0.8743, 0.8719, 0.9782, 0.8696, 0.9832, 0.866, 0.9783, 0.8669, 0.9748, 0.8669, 0.9748, 0.866, 0.9783, 0.8615, 0.9722, 0.8617, 0.968, 0.8696, 0.9832, 0.8641, 0.984, 0.8623, 0.9782, 0.866, 0.9783, 0.866, 0.9783, 0.8623, 0.9782, 0.8574, 0.9712, 0.8615, 0.9722, 0.3728, 0.6224, 0.3768, 0.6186, 0.3816, 0.6224, 0.3785, 0.6243, 0.3785, 0.6243, 0.3816, 0.6224, 0.3896, 0.6252, 0.3857, 0.6267, 0.3737, 0.6279, 0.3728, 0.6224, 0.3785, 0.6243, 0.3798, 0.6277, 0.3798, 0.6277, 0.3785, 0.6243, 0.3857, 0.6267, 0.388, 0.6302, 0.7704, 0.5903, 0.773, 0.5937, 0.7703, 0.5974, 0.7666, 0.5934, 0.7666, 0.5934, 0.7703, 0.5974, 0.7675, 0.6013, 0.7637, 0.597, 0.773, 0.5937, 0.7771, 0.5951, 0.7753, 0.5997, 0.7703, 0.5974, 0.7703, 0.5974, 0.7753, 0.5997, 0.7728, 0.6036, 0.7675, 0.6013, 0.5857, 0.5933, 0.5884, 0.59, 0.5922, 0.5931, 0.5884, 0.5971, 0.5884, 0.5971, 0.5922, 0.5931, 0.5951, 0.5968, 0.5912, 0.6011, 0.5816, 0.5947, 0.5857, 0.5933, 0.5884, 0.5971, 0.5834, 0.5993, 0.5834, 0.5993, 0.5884, 0.5971, 0.5912, 0.6011, 0.5859, 0.6033, 0.6796, 0.4015, 0.6844, 0.404, 0.6824, 0.4096, 0.6796, 0.4074, 0.6796, 0.4074, 0.6824, 0.4096, 0.6822, 0.4181, 0.6796, 0.4149, 0.6748, 0.404, 0.6796, 0.4015, 0.6796, 0.4074, 0.6768, 0.4096, 0.6768, 0.4096, 0.6796, 0.4074, 0.6796, 0.4149, 0.677, 0.4181, 0.8641, 0.984, 0.6837, 0.8838, 0.685, 0.879, 0.8623, 0.9782, 0.8623, 0.9782, 0.685, 0.879, 0.6852, 0.8743, 0.8574, 0.9712, 0.6753, 0.8838, 0.4955, 0.984, 0.4972, 0.9782, 0.674, 0.879, 0.674, 0.879, 0.4972, 0.9782, 0.5021, 0.9713, 0.6738, 0.8743, 0.4878, 0.9783, 0.5274, 0.7764, 0.5323, 0.7761, 0.4927, 0.975, 0.4927, 0.975, 0.5323, 0.7761, 0.5369, 0.7748, 0.4978, 0.9682, 0.5248, 0.7684, 0.3737, 0.6279, 0.3798, 0.6277, 0.5289, 0.7657, 0.5289, 0.7657, 0.3798, 0.6277, 0.388, 0.6302, 0.5333, 0.764, 0.8313, 0.776, 0.8719, 0.9782, 0.8669, 0.9748, 0.8264, 0.7758, 0.8264, 0.7758, 0.8669, 0.9748, 0.8617, 0.968, 0.8218, 0.7746, 0.9838, 0.6284, 0.8337, 0.7681, 0.8296, 0.7655, 0.9779, 0.6282, 0.9779, 0.6282, 0.8296, 0.7655, 0.8251, 0.7639, 0.9698, 0.6307, 0.7771, 0.5951, 0.9808, 0.6193, 0.9761, 0.623, 0.7753, 0.5997, 0.7753, 0.5997, 0.9761, 0.623, 0.9681, 0.6257, 0.7728, 0.6036, 0.6844, 0.404, 0.7704, 0.5903, 0.7666, 0.5934, 0.6824, 0.4096, 0.6824, 0.4096, 0.7666, 0.5934, 0.7637, 0.597, 0.6822, 0.4181, 0.5884, 0.59, 0.6748, 0.404, 0.6768, 0.4096, 0.5922, 0.5931, 0.5922, 0.5931, 0.6768, 0.4096, 0.677, 0.4181, 0.5951, 0.5968, 0.3768, 0.6186, 0.5816, 0.5947, 0.5834, 0.5993, 0.3816, 0.6224, 0.3816, 0.6224, 0.5834, 0.5993, 0.5859, 0.6033, 0.3896, 0.6252, 0.3789, 0.1739, 0.384, 0.1769, 0.3441, 0.2999, 0.335, 0.2971, 0.3376, 0.3247, 0.3401, 0.3276, 0.3381, 0.3282, 0.3371, 0.325, 0.3355, 0.3247, 0.3335, 0.328, 0.3323, 0.3263, 0.335, 0.3243, 0.3348, 0.3227, 0.3311, 0.3218, 0.3323, 0.3202, 0.335, 0.3221, 0.3897, 0.4689, 0.3838, 0.4694, 0.3441, 0.3466, 0.3532, 0.3434, 0.3838, 0.4694, 0.3787, 0.4723, 0.335, 0.3494, 0.3441, 0.3466, 0.357, 0.3084, 0.3532, 0.303, 0.5877, 0.1375, 0.5919, 0.1378, 0.2148, 0.4188, 0.2124, 0.4134, 0.3167, 0.3377, 0.3224, 0.3454, 0.2078, 0.237, 0.2121, 0.2331, 0.3167, 0.3088, 0.3111, 0.3166, 0.2121, 0.2331, 0.2144, 0.2276, 0.3225, 0.3011, 0.3167, 0.3088, 0.5909, 0.1419, 0.4916, 0.3175, 0.361, 0.3137, 0.2124, 0.4134, 0.208, 0.4095, 0.3111, 0.3298, 0.3167, 0.3377, 0.5875, 0.5097, 0.3897, 0.4689, 0.3532, 0.3434, 0.3787, 0.4723, 0.2425, 0.6203, 0.335, 0.3494, 0.3899, 0.1775, 0.5877, 0.1375, 0.3532, 0.303, 0.2374, 0.6186, 0.2148, 0.4188, 0.3224, 0.3454, 0.208, 0.4095, 0.02498, 0.3261, 0.3111, 0.3298, 0.4917, 0.3292, 0.5907, 0.5053, 0.3609, 0.3328, 0.02495, 0.3208, 0.2078, 0.237, 0.3111, 0.3166, 0.2144, 0.2276, 0.2368, 0.02687, 0.3225, 0.3011, 0.242, 0.02515, 0.3789, 0.1739, 0.335, 0.2971, 0.338, 0.3221, 0.3409, 0.32, 0.3418, 0.3212, 0.3383, 0.3227, 0.3376, 0.3217, 0.3401, 0.3189, 0.3409, 0.32, 0.338, 0.3221, 0.3371, 0.3215, 0.3381, 0.3183, 0.3401, 0.3189, 0.3376, 0.3217, 0.336, 0.3215, 0.3349, 0.318, 0.3362, 0.3176, 0.3365, 0.3214, 0.3365, 0.3214, 0.3362, 0.3176, 0.3381, 0.3183, 0.3371, 0.3215, 0.338, 0.3243, 0.3409, 0.3264, 0.3401, 0.3276, 0.3376, 0.3247, 0.336, 0.325, 0.3349, 0.3284, 0.3335, 0.328, 0.3355, 0.3247, 0.3365, 0.3251, 0.3362, 0.3288, 0.3349, 0.3284, 0.336, 0.325, 0.3371, 0.325, 0.3381, 0.3282, 0.3362, 0.3288, 0.3365, 0.3251, 0.3347, 0.3232, 0.3311, 0.3232, 0.3311, 0.3218, 0.3348, 0.3227, 0.3348, 0.3238, 0.3311, 0.3246, 0.3311, 0.3232, 0.3347, 0.3232, 0.335, 0.3243, 0.3323, 0.3263, 0.3311, 0.3246, 0.3348, 0.3238, 0.3355, 0.3217, 0.3335, 0.3185, 0.3349, 0.318, 0.336, 0.3215, 0.335, 0.3221, 0.3323, 0.3202, 0.3335, 0.3185, 0.3355, 0.3217, 0.4916, 0.3175, 0.4903, 0.3234, 0.3611, 0.3232, 0.361, 0.3137, 0.4903, 0.3234, 0.4917, 0.3292, 0.3609, 0.3328, 0.3611, 0.3232, 0.3288, 0.2992, 0.3225, 0.3011, 0.2368, 0.02687, 0.2384, 0.02287, 0.2384, 0.02287, 0.242, 0.02515, 0.335, 0.2971, 0.3288, 0.2992, 0.384, 0.1769, 0.3899, 0.1775, 0.3532, 0.303, 0.3441, 0.2999, 0.5918, 0.5095, 0.357, 0.3381, 0.3609, 0.3328, 0.5907, 0.5053, 0.3532, 0.3434, 0.357, 0.3381, 0.5918, 0.5095, 0.5875, 0.5097, 0.2374, 0.6186, 0.3224, 0.3454, 0.3287, 0.3473, 0.2389, 0.6226, 0.3287, 0.3473, 0.335, 0.3494, 0.2425, 0.6203, 0.2389, 0.6226, 0.5909, 0.1419, 0.361, 0.3137, 0.357, 0.3084, 0.5919, 0.1378, 0.02169, 0.3234, 0.02495, 0.3208, 0.3111, 0.3166, 0.3112, 0.3232, 0.3112, 0.3232, 0.3111, 0.3298, 0.02498, 0.3261, 0.02169, 0.3234, 0.3383, 0.3227, 0.3418, 0.3212, 0.3417, 0.3232, 0.3384, 0.3232, 0.3384, 0.3232, 0.3417, 0.3232, 0.3418, 0.3253, 0.3383, 0.3238, 0.3365, 0.3232, 0.3374, 0.3235, 0.3373, 0.3238, 0.3365, 0.3232, 0.3375, 0.3232, 0.3374, 0.3235, 0.3365, 0.3232, 0.3374, 0.3229, 0.3375, 0.3232, 0.3365, 0.3232, 0.3373, 0.3227, 0.3374, 0.3229, 0.3365, 0.3232, 0.3371, 0.3225, 0.3373, 0.3227, 0.3365, 0.3232, 0.3368, 0.3223, 0.3371, 0.3225, 0.3365, 0.3232, 0.3365, 0.3223, 0.3368, 0.3223, 0.3365, 0.3232, 0.3362, 0.3223, 0.3365, 0.3223, 0.3365, 0.3232, 0.336, 0.3225, 0.3362, 0.3223, 0.3365, 0.3232, 0.3358, 0.3227, 0.336, 0.3225, 0.3365, 0.3232, 0.3356, 0.3229, 0.3358, 0.3227, 0.3365, 0.3232, 0.3356, 0.3232, 0.3356, 0.3229, 0.3365, 0.3232, 0.3356, 0.3235, 0.3356, 0.3232, 0.3365, 0.3232, 0.3358, 0.3238, 0.3356, 0.3235, 0.3365, 0.3232, 0.336, 0.324, 0.3358, 0.3238, 0.3365, 0.3232, 0.3362, 0.3241, 0.336, 0.324, 0.3365, 0.3232, 0.3365, 0.3242, 0.3362, 0.3241, 0.3365, 0.3232, 0.3368, 0.3241, 0.3365, 0.3242, 0.3365, 0.3232, 0.3371, 0.324, 0.3368, 0.3241, 0.3365, 0.3232, 0.3373, 0.3238, 0.3371, 0.324, 0.3374, 0.3235, 0.3383, 0.3238, 0.338, 0.3243, 0.3373, 0.3238, 0.3375, 0.3232, 0.3384, 0.3232, 0.3383, 0.3238, 0.3374, 0.3235, 0.3374, 0.3229, 0.3383, 0.3227, 0.3384, 0.3232, 0.3375, 0.3232, 0.3373, 0.3227, 0.338, 0.3221, 0.3383, 0.3227, 0.3374, 0.3229, 0.3371, 0.3225, 0.3376, 0.3217, 0.338, 0.3221, 0.3373, 0.3227, 0.3368, 0.3223, 0.3371, 0.3215, 0.3376, 0.3217, 0.3371, 0.3225, 0.3365, 0.3223, 0.3365, 0.3214, 0.3371, 0.3215, 0.3368, 0.3223, 0.3362, 0.3223, 0.336, 0.3215, 0.3365, 0.3214, 0.3365, 0.3223, 0.336, 0.3225, 0.3355, 0.3217, 0.336, 0.3215, 0.3362, 0.3223, 0.3358, 0.3227, 0.335, 0.3221, 0.3355, 0.3217, 0.336, 0.3225, 0.3356, 0.3229, 0.3348, 0.3227, 0.335, 0.3221, 0.3358, 0.3227, 0.3356, 0.3232, 0.3347, 0.3232, 0.3348, 0.3227, 0.3356, 0.3229, 0.3356, 0.3235, 0.3348, 0.3238, 0.3347, 0.3232, 0.3356, 0.3232, 0.3358, 0.3238, 0.335, 0.3243, 0.3348, 0.3238, 0.3356, 0.3235, 0.336, 0.324, 0.3355, 0.3247, 0.335, 0.3243, 0.3358, 0.3238, 0.3362, 0.3241, 0.336, 0.325, 0.3355, 0.3247, 0.336, 0.324, 0.3365, 0.3242, 0.3365, 0.3251, 0.336, 0.325, 0.3362, 0.3241, 0.3368, 0.3241, 0.3371, 0.325, 0.3365, 0.3251, 0.3365, 0.3242, 0.3371, 0.324, 0.3376, 0.3247, 0.3371, 0.325, 0.3368, 0.3241, 0.3373, 0.3238, 0.338, 0.3243, 0.3376, 0.3247, 0.3371, 0.324, 0.357, 0.3381, 0.349, 0.3323, 0.3513, 0.3292, 0.3609, 0.3328, 0.349, 0.3323, 0.3409, 0.3264, 0.3418, 0.3253, 0.3513, 0.3292, 0.3609, 0.3328, 0.3513, 0.3292, 0.3513, 0.3232, 0.3611, 0.3232, 0.3513, 0.3292, 0.3418, 0.3253, 0.3417, 0.3232, 0.3513, 0.3232, 0.3611, 0.3232, 0.3513, 0.3232, 0.3513, 0.3173, 0.361, 0.3137, 0.3513, 0.3232, 0.3417, 0.3232, 0.3418, 0.3212, 0.3513, 0.3173, 0.361, 0.3137, 0.3513, 0.3173, 0.349, 0.3142, 0.357, 0.3084, 0.3513, 0.3173, 0.3418, 0.3212, 0.3409, 0.32, 0.349, 0.3142, 0.357, 0.3084, 0.349, 0.3142, 0.3468, 0.311, 0.3532, 0.303, 0.349, 0.3142, 0.3409, 0.32, 0.3401, 0.3189, 0.3468, 0.311, 0.3532, 0.303, 0.3468, 0.311, 0.3411, 0.3092, 0.3441, 0.2999, 0.3468, 0.311, 0.3401, 0.3189, 0.3381, 0.3183, 0.3411, 0.3092, 0.3441, 0.2999, 0.3411, 0.3092, 0.3355, 0.3073, 0.335, 0.2971, 0.3411, 0.3092, 0.3381, 0.3183, 0.3362, 0.3176, 0.3355, 0.3073, 0.335, 0.2971, 0.3355, 0.3073, 0.3318, 0.3086, 0.3288, 0.2992, 0.3355, 0.3073, 0.3362, 0.3176, 0.3349, 0.318, 0.3318, 0.3086, 0.3288, 0.2992, 0.3318, 0.3086, 0.3281, 0.3097, 0.3225, 0.3011, 0.3318, 0.3086, 0.3349, 0.318, 0.3335, 0.3185, 0.3281, 0.3097, 0.3225, 0.3011, 0.3281, 0.3097, 0.3246, 0.3145, 0.3167, 0.3088, 0.3281, 0.3097, 0.3335, 0.3185, 0.3323, 0.3202, 0.3246, 0.3145, 0.3167, 0.3088, 0.3246, 0.3145, 0.3211, 0.3193, 0.3111, 0.3166, 0.3246, 0.3145, 0.3323, 0.3202, 0.3311, 0.3218, 0.3211, 0.3193, 0.3111, 0.3166, 0.3211, 0.3193, 0.3211, 0.3232, 0.3112, 0.3232, 0.3211, 0.3193, 0.3311, 0.3218, 0.3311, 0.3232, 0.3211, 0.3232, 0.3112, 0.3232, 0.3211, 0.3232, 0.3211, 0.3271, 0.3111, 0.3298, 0.3211, 0.3232, 0.3311, 0.3232, 0.3311, 0.3246, 0.3211, 0.3271, 0.3111, 0.3298, 0.3211, 0.3271, 0.3246, 0.3319, 0.3167, 0.3377, 0.3211, 0.3271, 0.3311, 0.3246, 0.3323, 0.3263, 0.3246, 0.3319, 0.3167, 0.3377, 0.3246, 0.3319, 0.3281, 0.3367, 0.3224, 0.3454, 0.3246, 0.3319, 0.3323, 0.3263, 0.3335, 0.328, 0.3281, 0.3367, 0.3224, 0.3454, 0.3281, 0.3367, 0.3318, 0.3379, 0.3287, 0.3473, 0.3281, 0.3367, 0.3335, 0.328, 0.3349, 0.3284, 0.3318, 0.3379, 0.3287, 0.3473, 0.3318, 0.3379, 0.3355, 0.3391, 0.335, 0.3494, 0.3318, 0.3379, 0.3349, 0.3284, 0.3362, 0.3288, 0.3355, 0.3391, 0.335, 0.3494, 0.3355, 0.3391, 0.3411, 0.3373, 0.3441, 0.3466, 0.3355, 0.3391, 0.3362, 0.3288, 0.3381, 0.3282, 0.3411, 0.3373, 0.3441, 0.3466, 0.3411, 0.3373, 0.3468, 0.3354, 0.3532, 0.3434, 0.3411, 0.3373, 0.3381, 0.3282, 0.3401, 0.3276, 0.3468, 0.3354, 0.3532, 0.3434, 0.3468, 0.3354, 0.349, 0.3323, 0.357, 0.3381, 0.3468, 0.3354, 0.3401, 0.3276, 0.3409, 0.3264, 0.349, 0.3323, 0.3383, 0.3238, 0.3418, 0.3253, 0.3409, 0.3264, 0.338, 0.3243, 0.387, 0.1676, 0.3855, 0.1722, 0.3806, 0.1693, 0.3834, 0.1651, 0.3855, 0.1722, 0.384, 0.1769, 0.3789, 0.1739, 0.3806, 0.1693, 0.3915, 0.1678, 0.3912, 0.1728, 0.3855, 0.1722, 0.387, 0.1676, 0.3912, 0.1728, 0.3899, 0.1775, 0.384, 0.1769, 0.3855, 0.1722, 0.6038, 0.1352, 0.598, 0.1369, 0.5981, 0.1332, 0.603, 0.1297, 0.598, 0.1369, 0.5909, 0.1419, 0.5919, 0.1378, 0.5981, 0.1332, 0.603, 0.1297, 0.5981, 0.1332, 0.5946, 0.1323, 0.598, 0.1272, 0.5981, 0.1332, 0.5919, 0.1378, 0.5877, 0.1375, 0.5946, 0.1323, 0.3867, 0.4787, 0.3853, 0.4741, 0.3909, 0.4736, 0.3911, 0.4786, 0.3853, 0.4741, 0.3838, 0.4694, 0.3897, 0.4689, 0.3909, 0.4736, 0.3831, 0.4811, 0.3803, 0.4769, 0.3853, 0.4741, 0.3867, 0.4787, 0.3803, 0.4769, 0.3787, 0.4723, 0.3838, 0.4694, 0.3853, 0.4741, 0.2308, 0.6316, 0.2345, 0.6268, 0.2365, 0.6298, 0.2347, 0.6355, 0.2345, 0.6268, 0.2374, 0.6186, 0.2389, 0.6226, 0.2365, 0.6298, 0.2347, 0.6355, 0.2365, 0.6298, 0.2399, 0.6285, 0.2401, 0.6346, 0.2365, 0.6298, 0.2389, 0.6226, 0.2425, 0.6203, 0.2399, 0.6285, 0.5001, 0.3233, 0.4953, 0.3234, 0.4965, 0.3178, 0.5014, 0.3191, 0.4953, 0.3234, 0.4903, 0.3234, 0.4916, 0.3175, 0.4965, 0.3178, 0.5014, 0.3276, 0.4965, 0.3289, 0.4953, 0.3234, 0.5001, 0.3233, 0.4965, 0.3289, 0.4917, 0.3292, 0.4903, 0.3234, 0.4953, 0.3234, 0.5979, 0.5202, 0.5945, 0.515, 0.598, 0.5141, 0.603, 0.5178, 0.5945, 0.515, 0.5875, 0.5097, 0.5918, 0.5095, 0.598, 0.5141, 0.603, 0.5178, 0.598, 0.5141, 0.5979, 0.5104, 0.6038, 0.5121, 0.598, 0.5141, 0.5918, 0.5095, 0.5907, 0.5053, 0.5979, 0.5104, 0.234, 0.009625, 0.2359, 0.01549, 0.2339, 0.01861, 0.2301, 0.01375, 0.2359, 0.01549, 0.2384, 0.02287, 0.2368, 0.02687, 0.2339, 0.01861, 0.2396, 0.0106, 0.2394, 0.01678, 0.2359, 0.01549, 0.234, 0.009625, 0.2394, 0.01678, 0.242, 0.02515, 0.2384, 0.02287, 0.2359, 0.01549, 0.2011, 0.4164, 0.2043, 0.4125, 0.2084, 0.4163, 0.2046, 0.419, 0.2043, 0.4125, 0.208, 0.4095, 0.2124, 0.4134, 0.2084, 0.4163, 0.2046, 0.419, 0.2084, 0.4163, 0.2108, 0.4214, 0.2061, 0.4232, 0.2084, 0.4163, 0.2124, 0.4134, 0.2148, 0.4188, 0.2108, 0.4214, 0.2042, 0.2274, 0.2081, 0.2302, 0.204, 0.234, 0.2008, 0.2301, 0.2081, 0.2302, 0.2121, 0.2331, 0.2078, 0.237, 0.204, 0.234, 0.2057, 0.2232, 0.2104, 0.225, 0.2081, 0.2302, 0.2042, 0.2274, 0.2104, 0.225, 0.2144, 0.2276, 0.2121, 0.2331, 0.2081, 0.2302, 0.008022, 0.3235, 0.01404, 0.3235, 0.01633, 0.3263, 0.01061, 0.3284, 0.01404, 0.3235, 0.02169, 0.3234, 0.02498, 0.3261, 0.01633, 0.3263, 0.01059, 0.3186, 0.01631, 0.3206, 0.01404, 0.3235, 0.008022, 0.3235, 0.01631, 0.3206, 0.02495, 0.3208, 0.02169, 0.3234, 0.01404, 0.3235, 0.6038, 0.5121, 0.5979, 0.5104, 0.4965, 0.3289, 0.5014, 0.3276, 0.5979, 0.5104, 0.5907, 0.5053, 0.4917, 0.3292, 0.4965, 0.3289, 0.5014, 0.3191, 0.4965, 0.3178, 0.598, 0.1369, 0.6038, 0.1352, 0.4965, 0.3178, 0.4916, 0.3175, 0.5909, 0.1419, 0.598, 0.1369, 0.598, 0.1272, 0.5946, 0.1323, 0.3912, 0.1728, 0.3915, 0.1678, 0.5946, 0.1323, 0.5877, 0.1375, 0.3899, 0.1775, 0.3912, 0.1728, 0.3834, 0.1651, 0.3806, 0.1693, 0.2394, 0.01678, 0.2396, 0.0106, 0.3806, 0.1693, 0.3789, 0.1739, 0.242, 0.02515, 0.2394, 0.01678, 0.3911, 0.4786, 0.3909, 0.4736, 0.5945, 0.515, 0.5979, 0.5202, 0.3909, 0.4736, 0.3897, 0.4689, 0.5875, 0.5097, 0.5945, 0.515, 0.2401, 0.6346, 0.2399, 0.6285, 0.3803, 0.4769, 0.3831, 0.4811, 0.2399, 0.6285, 0.2425, 0.6203, 0.3787, 0.4723, 0.3803, 0.4769, 0.2061, 0.4232, 0.2108, 0.4214, 0.2345, 0.6268, 0.2308, 0.6316, 0.2108, 0.4214, 0.2148, 0.4188, 0.2374, 0.6186, 0.2345, 0.6268, 0.01061, 0.3284, 0.01633, 0.3263, 0.2043, 0.4125, 0.2011, 0.4164, 0.01633, 0.3263, 0.02498, 0.3261, 0.208, 0.4095, 0.2043, 0.4125, 0.2008, 0.2301, 0.204, 0.234, 0.01631, 0.3206, 0.01059, 0.3186, 0.204, 0.234, 0.2078, 0.237, 0.02495, 0.3208, 0.01631, 0.3206, 0.2301, 0.01375, 0.2339, 0.01861, 0.2104, 0.225, 0.2057, 0.2232, 0.2339, 0.01861, 0.2368, 0.02687, 0.2144, 0.2276, 0.2104, 0.225])
me_star.materials.append(mat_star_001)
me_star.update()

# ---- objects
ob_star = bpy.data.objects.new('Star', me_star)
ob_camera = bpy.data.objects.new('Camera', cam_camera)
ob_point = bpy.data.objects.new('Point', light_point)

# ---- transforms, parenting, visibility, modifiers, constraints
ob_star.location = (0.0, 0.0, 0.0)
ob_star.rotation_euler = (1.571, 0.3122, 0.0)
ob_star.scale = (0.3, 0.3, 0.3)
ob_camera.location = (0.0, 0.8581, 0.03269)
ob_camera.rotation_euler = (1.571, -0.0, -3.142)
ob_point.location = (1.0, 4.0, 2.0)

# ---- collection membership
scene.collection.objects.link(ob_star)
scene.collection.objects.link(ob_camera)
scene.collection.objects.link(ob_point)

# ---- scene / render settings (as saved in the file)
scene.camera = ob_camera
scene.frame_start = 1; scene.frame_end = 96; scene.frame_set(74)
scene.render.engine = 'BLENDER_EEVEE_NEXT'
scene.render.resolution_x = 1080
scene.render.film_transparent = True
scene.cycles.sampling_pattern = 'TABULATED_SOBOL'
scene.view_settings.view_transform = 'Filmic'
bpy.context.view_layer.update()
